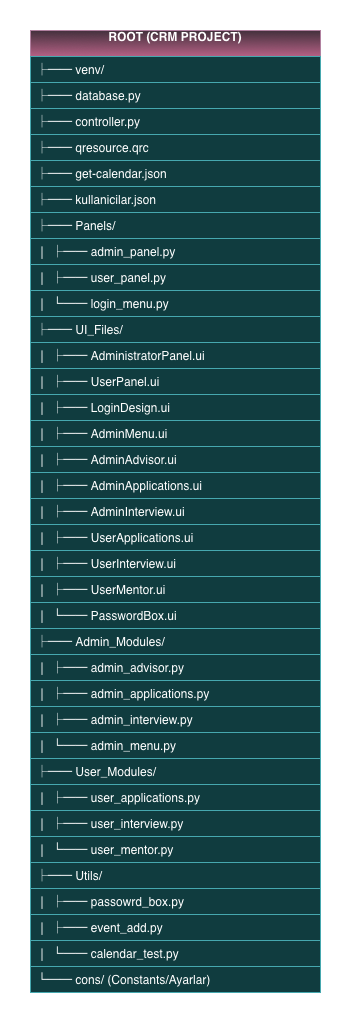

The diagram above was exported from draw.io. Its source (the exported page's mxGraphModel, read from the mxfile embedded in the PNG):
<mxGraphModel dx="2332" dy="1148" grid="1" gridSize="10" guides="1" tooltips="1" connect="1" arrows="1" fold="1" page="1" pageScale="1" pageWidth="1169" pageHeight="1654" background="light-dark(#FFFFFF,#FFFFFF)" math="0" shadow="0">
  <root>
    <mxCell id="0" />
    <mxCell id="1" parent="0" />
    <mxCell id="Z6DmhwigMYc_7hSA8glB-1" parent="1" style="swimlane;childLayout=stackLayout;horizontal=1;startSize=26;horizontalStack=0;resizeParent=1;resizeParentMax=0;resizeLast=0;collapsible=1;marginBottom=0;fillColor=#e6d0de;strokeColor=#996185;gradientColor=#d5739d;" value="ROOT (CRM PROJECT)&#10;" vertex="1">
      <mxGeometry height="962" width="290" x="70" y="150" as="geometry" />
    </mxCell>
    <mxCell id="Z6DmhwigMYc_7hSA8glB-2" parent="Z6DmhwigMYc_7hSA8glB-1" style="text;strokeColor=#0e8088;fillColor=#b0e3e6;align=left;verticalAlign=top;spacingLeft=4;spacingRight=4;overflow=hidden;rotatable=0;points=[[0,0.5],[1,0.5]];portConstraint=eastwest;labelBackgroundColor=none;" value="├── venv/" vertex="1">
      <mxGeometry height="26" width="290" y="26" as="geometry" />
    </mxCell>
    <mxCell id="Z6DmhwigMYc_7hSA8glB-3" parent="Z6DmhwigMYc_7hSA8glB-1" style="text;strokeColor=#0e8088;fillColor=#b0e3e6;align=left;verticalAlign=top;spacingLeft=4;spacingRight=4;overflow=hidden;rotatable=0;points=[[0,0.5],[1,0.5]];portConstraint=eastwest;labelBackgroundColor=none;" value="├── database.py" vertex="1">
      <mxGeometry height="26" width="290" y="52" as="geometry" />
    </mxCell>
    <mxCell id="Z6DmhwigMYc_7hSA8glB-4" parent="Z6DmhwigMYc_7hSA8glB-1" style="text;strokeColor=#0e8088;fillColor=#b0e3e6;align=left;verticalAlign=top;spacingLeft=4;spacingRight=4;overflow=hidden;rotatable=0;points=[[0,0.5],[1,0.5]];portConstraint=eastwest;labelBackgroundColor=none;" value="├── controller.py" vertex="1">
      <mxGeometry height="26" width="290" y="78" as="geometry" />
    </mxCell>
    <mxCell id="Z6DmhwigMYc_7hSA8glB-5" parent="Z6DmhwigMYc_7hSA8glB-1" style="text;strokeColor=#0e8088;fillColor=#b0e3e6;align=left;verticalAlign=top;spacingLeft=4;spacingRight=4;overflow=hidden;rotatable=0;points=[[0,0.5],[1,0.5]];portConstraint=eastwest;labelBackgroundColor=none;" value="├── qresource.qrc" vertex="1">
      <mxGeometry height="26" width="290" y="104" as="geometry" />
    </mxCell>
    <mxCell id="Z6DmhwigMYc_7hSA8glB-6" parent="Z6DmhwigMYc_7hSA8glB-1" style="text;strokeColor=#0e8088;fillColor=#b0e3e6;align=left;verticalAlign=top;spacingLeft=4;spacingRight=4;overflow=hidden;rotatable=0;points=[[0,0.5],[1,0.5]];portConstraint=eastwest;labelBackgroundColor=none;" value="├── get-calendar.json" vertex="1">
      <mxGeometry height="26" width="290" y="130" as="geometry" />
    </mxCell>
    <mxCell id="Z6DmhwigMYc_7hSA8glB-7" parent="Z6DmhwigMYc_7hSA8glB-1" style="text;strokeColor=#0e8088;fillColor=#b0e3e6;align=left;verticalAlign=top;spacingLeft=4;spacingRight=4;overflow=hidden;rotatable=0;points=[[0,0.5],[1,0.5]];portConstraint=eastwest;labelBackgroundColor=none;" value="├── kullanicilar.json" vertex="1">
      <mxGeometry height="26" width="290" y="156" as="geometry" />
    </mxCell>
    <mxCell id="Z6DmhwigMYc_7hSA8glB-8" parent="Z6DmhwigMYc_7hSA8glB-1" style="text;strokeColor=#0e8088;fillColor=#b0e3e6;align=left;verticalAlign=top;spacingLeft=4;spacingRight=4;overflow=hidden;rotatable=0;points=[[0,0.5],[1,0.5]];portConstraint=eastwest;labelBackgroundColor=none;" value="├── Panels/" vertex="1">
      <mxGeometry height="26" width="290" y="182" as="geometry" />
    </mxCell>
    <mxCell id="Z6DmhwigMYc_7hSA8glB-9" parent="Z6DmhwigMYc_7hSA8glB-1" style="text;strokeColor=#0e8088;fillColor=#b0e3e6;align=left;verticalAlign=top;spacingLeft=4;spacingRight=4;overflow=hidden;rotatable=0;points=[[0,0.5],[1,0.5]];portConstraint=eastwest;labelBackgroundColor=none;" value="│   ├── admin_panel.py" vertex="1">
      <mxGeometry height="26" width="290" y="208" as="geometry" />
    </mxCell>
    <mxCell id="Z6DmhwigMYc_7hSA8glB-10" parent="Z6DmhwigMYc_7hSA8glB-1" style="text;strokeColor=#0e8088;fillColor=#b0e3e6;align=left;verticalAlign=top;spacingLeft=4;spacingRight=4;overflow=hidden;rotatable=0;points=[[0,0.5],[1,0.5]];portConstraint=eastwest;labelBackgroundColor=none;" value="│   ├── user_panel.py" vertex="1">
      <mxGeometry height="26" width="290" y="234" as="geometry" />
    </mxCell>
    <mxCell id="Z6DmhwigMYc_7hSA8glB-11" parent="Z6DmhwigMYc_7hSA8glB-1" style="text;strokeColor=#0e8088;fillColor=#b0e3e6;align=left;verticalAlign=top;spacingLeft=4;spacingRight=4;overflow=hidden;rotatable=0;points=[[0,0.5],[1,0.5]];portConstraint=eastwest;labelBackgroundColor=none;" value="│   └── login_menu.py" vertex="1">
      <mxGeometry height="26" width="290" y="260" as="geometry" />
    </mxCell>
    <mxCell id="Z6DmhwigMYc_7hSA8glB-12" parent="Z6DmhwigMYc_7hSA8glB-1" style="text;strokeColor=#0e8088;fillColor=#b0e3e6;align=left;verticalAlign=top;spacingLeft=4;spacingRight=4;overflow=hidden;rotatable=0;points=[[0,0.5],[1,0.5]];portConstraint=eastwest;labelBackgroundColor=none;" value="├── UI_Files/" vertex="1">
      <mxGeometry height="26" width="290" y="286" as="geometry" />
    </mxCell>
    <mxCell id="Z6DmhwigMYc_7hSA8glB-13" parent="Z6DmhwigMYc_7hSA8glB-1" style="text;strokeColor=#0e8088;fillColor=#b0e3e6;align=left;verticalAlign=top;spacingLeft=4;spacingRight=4;overflow=hidden;rotatable=0;points=[[0,0.5],[1,0.5]];portConstraint=eastwest;labelBackgroundColor=none;" value="│   ├── AdministratorPanel.ui" vertex="1">
      <mxGeometry height="26" width="290" y="312" as="geometry" />
    </mxCell>
    <mxCell id="Z6DmhwigMYc_7hSA8glB-14" parent="Z6DmhwigMYc_7hSA8glB-1" style="text;strokeColor=#0e8088;fillColor=#b0e3e6;align=left;verticalAlign=top;spacingLeft=4;spacingRight=4;overflow=hidden;rotatable=0;points=[[0,0.5],[1,0.5]];portConstraint=eastwest;labelBackgroundColor=none;" value="│   ├── UserPanel.ui" vertex="1">
      <mxGeometry height="26" width="290" y="338" as="geometry" />
    </mxCell>
    <mxCell id="Z6DmhwigMYc_7hSA8glB-15" parent="Z6DmhwigMYc_7hSA8glB-1" style="text;strokeColor=#0e8088;fillColor=#b0e3e6;align=left;verticalAlign=top;spacingLeft=4;spacingRight=4;overflow=hidden;rotatable=0;points=[[0,0.5],[1,0.5]];portConstraint=eastwest;labelBackgroundColor=none;" value="│   ├── LoginDesign.ui" vertex="1">
      <mxGeometry height="26" width="290" y="364" as="geometry" />
    </mxCell>
    <mxCell id="Z6DmhwigMYc_7hSA8glB-16" parent="Z6DmhwigMYc_7hSA8glB-1" style="text;strokeColor=#0e8088;fillColor=#b0e3e6;align=left;verticalAlign=top;spacingLeft=4;spacingRight=4;overflow=hidden;rotatable=0;points=[[0,0.5],[1,0.5]];portConstraint=eastwest;labelBackgroundColor=none;" value="│   ├── AdminMenu.ui" vertex="1">
      <mxGeometry height="26" width="290" y="390" as="geometry" />
    </mxCell>
    <mxCell id="Z6DmhwigMYc_7hSA8glB-17" parent="Z6DmhwigMYc_7hSA8glB-1" style="text;strokeColor=#0e8088;fillColor=#b0e3e6;align=left;verticalAlign=top;spacingLeft=4;spacingRight=4;overflow=hidden;rotatable=0;points=[[0,0.5],[1,0.5]];portConstraint=eastwest;labelBackgroundColor=none;" value="│   ├── AdminAdvisor.ui" vertex="1">
      <mxGeometry height="26" width="290" y="416" as="geometry" />
    </mxCell>
    <mxCell id="Z6DmhwigMYc_7hSA8glB-18" parent="Z6DmhwigMYc_7hSA8glB-1" style="text;strokeColor=#0e8088;fillColor=#b0e3e6;align=left;verticalAlign=top;spacingLeft=4;spacingRight=4;overflow=hidden;rotatable=0;points=[[0,0.5],[1,0.5]];portConstraint=eastwest;labelBackgroundColor=none;" value="│   ├── AdminApplications.ui" vertex="1">
      <mxGeometry height="26" width="290" y="442" as="geometry" />
    </mxCell>
    <mxCell id="Z6DmhwigMYc_7hSA8glB-19" parent="Z6DmhwigMYc_7hSA8glB-1" style="text;strokeColor=#0e8088;fillColor=#b0e3e6;align=left;verticalAlign=top;spacingLeft=4;spacingRight=4;overflow=hidden;rotatable=0;points=[[0,0.5],[1,0.5]];portConstraint=eastwest;labelBackgroundColor=none;" value="│   ├── AdminInterview.ui" vertex="1">
      <mxGeometry height="26" width="290" y="468" as="geometry" />
    </mxCell>
    <mxCell id="Z6DmhwigMYc_7hSA8glB-20" parent="Z6DmhwigMYc_7hSA8glB-1" style="text;strokeColor=#0e8088;fillColor=#b0e3e6;align=left;verticalAlign=top;spacingLeft=4;spacingRight=4;overflow=hidden;rotatable=0;points=[[0,0.5],[1,0.5]];portConstraint=eastwest;labelBackgroundColor=none;" value="│   ├── UserApplications.ui" vertex="1">
      <mxGeometry height="26" width="290" y="494" as="geometry" />
    </mxCell>
    <mxCell id="Z6DmhwigMYc_7hSA8glB-21" parent="Z6DmhwigMYc_7hSA8glB-1" style="text;strokeColor=#0e8088;fillColor=#b0e3e6;align=left;verticalAlign=top;spacingLeft=4;spacingRight=4;overflow=hidden;rotatable=0;points=[[0,0.5],[1,0.5]];portConstraint=eastwest;labelBackgroundColor=none;" value="│   ├── UserInterview.ui" vertex="1">
      <mxGeometry height="26" width="290" y="520" as="geometry" />
    </mxCell>
    <mxCell id="Z6DmhwigMYc_7hSA8glB-22" parent="Z6DmhwigMYc_7hSA8glB-1" style="text;strokeColor=#0e8088;fillColor=#b0e3e6;align=left;verticalAlign=top;spacingLeft=4;spacingRight=4;overflow=hidden;rotatable=0;points=[[0,0.5],[1,0.5]];portConstraint=eastwest;labelBackgroundColor=none;" value="│   ├── UserMentor.ui" vertex="1">
      <mxGeometry height="26" width="290" y="546" as="geometry" />
    </mxCell>
    <mxCell id="Z6DmhwigMYc_7hSA8glB-23" parent="Z6DmhwigMYc_7hSA8glB-1" style="text;strokeColor=#0e8088;fillColor=#b0e3e6;align=left;verticalAlign=top;spacingLeft=4;spacingRight=4;overflow=hidden;rotatable=0;points=[[0,0.5],[1,0.5]];portConstraint=eastwest;labelBackgroundColor=none;" value="│   └── PasswordBox.ui" vertex="1">
      <mxGeometry height="26" width="290" y="572" as="geometry" />
    </mxCell>
    <mxCell id="Z6DmhwigMYc_7hSA8glB-24" parent="Z6DmhwigMYc_7hSA8glB-1" style="text;strokeColor=#0e8088;fillColor=#b0e3e6;align=left;verticalAlign=top;spacingLeft=4;spacingRight=4;overflow=hidden;rotatable=0;points=[[0,0.5],[1,0.5]];portConstraint=eastwest;labelBackgroundColor=none;" value="├── Admin_Modules/" vertex="1">
      <mxGeometry height="26" width="290" y="598" as="geometry" />
    </mxCell>
    <mxCell id="Z6DmhwigMYc_7hSA8glB-25" parent="Z6DmhwigMYc_7hSA8glB-1" style="text;strokeColor=#0e8088;fillColor=#b0e3e6;align=left;verticalAlign=top;spacingLeft=4;spacingRight=4;overflow=hidden;rotatable=0;points=[[0,0.5],[1,0.5]];portConstraint=eastwest;labelBackgroundColor=none;" value="│   ├── admin_advisor.py" vertex="1">
      <mxGeometry height="26" width="290" y="624" as="geometry" />
    </mxCell>
    <mxCell id="Z6DmhwigMYc_7hSA8glB-26" parent="Z6DmhwigMYc_7hSA8glB-1" style="text;strokeColor=#0e8088;fillColor=#b0e3e6;align=left;verticalAlign=top;spacingLeft=4;spacingRight=4;overflow=hidden;rotatable=0;points=[[0,0.5],[1,0.5]];portConstraint=eastwest;labelBackgroundColor=none;" value="│   ├── admin_applications.py" vertex="1">
      <mxGeometry height="26" width="290" y="650" as="geometry" />
    </mxCell>
    <mxCell id="Z6DmhwigMYc_7hSA8glB-27" parent="Z6DmhwigMYc_7hSA8glB-1" style="text;strokeColor=#0e8088;fillColor=#b0e3e6;align=left;verticalAlign=top;spacingLeft=4;spacingRight=4;overflow=hidden;rotatable=0;points=[[0,0.5],[1,0.5]];portConstraint=eastwest;labelBackgroundColor=none;" value="│   ├── admin_interview.py" vertex="1">
      <mxGeometry height="26" width="290" y="676" as="geometry" />
    </mxCell>
    <mxCell id="Z6DmhwigMYc_7hSA8glB-28" parent="Z6DmhwigMYc_7hSA8glB-1" style="text;strokeColor=#0e8088;fillColor=#b0e3e6;align=left;verticalAlign=top;spacingLeft=4;spacingRight=4;overflow=hidden;rotatable=0;points=[[0,0.5],[1,0.5]];portConstraint=eastwest;labelBackgroundColor=none;" value="│   └── admin_menu.py" vertex="1">
      <mxGeometry height="26" width="290" y="702" as="geometry" />
    </mxCell>
    <mxCell id="Z6DmhwigMYc_7hSA8glB-29" parent="Z6DmhwigMYc_7hSA8glB-1" style="text;strokeColor=#0e8088;fillColor=#b0e3e6;align=left;verticalAlign=top;spacingLeft=4;spacingRight=4;overflow=hidden;rotatable=0;points=[[0,0.5],[1,0.5]];portConstraint=eastwest;labelBackgroundColor=none;" value="├── User_Modules/" vertex="1">
      <mxGeometry height="26" width="290" y="728" as="geometry" />
    </mxCell>
    <mxCell id="Z6DmhwigMYc_7hSA8glB-30" parent="Z6DmhwigMYc_7hSA8glB-1" style="text;strokeColor=#0e8088;fillColor=#b0e3e6;align=left;verticalAlign=top;spacingLeft=4;spacingRight=4;overflow=hidden;rotatable=0;points=[[0,0.5],[1,0.5]];portConstraint=eastwest;labelBackgroundColor=none;" value="│   ├── user_applications.py" vertex="1">
      <mxGeometry height="26" width="290" y="754" as="geometry" />
    </mxCell>
    <mxCell id="Z6DmhwigMYc_7hSA8glB-31" parent="Z6DmhwigMYc_7hSA8glB-1" style="text;strokeColor=#0e8088;fillColor=#b0e3e6;align=left;verticalAlign=top;spacingLeft=4;spacingRight=4;overflow=hidden;rotatable=0;points=[[0,0.5],[1,0.5]];portConstraint=eastwest;labelBackgroundColor=none;" value="│   ├── user_interview.py" vertex="1">
      <mxGeometry height="26" width="290" y="780" as="geometry" />
    </mxCell>
    <mxCell id="Z6DmhwigMYc_7hSA8glB-32" parent="Z6DmhwigMYc_7hSA8glB-1" style="text;strokeColor=#0e8088;fillColor=#b0e3e6;align=left;verticalAlign=top;spacingLeft=4;spacingRight=4;overflow=hidden;rotatable=0;points=[[0,0.5],[1,0.5]];portConstraint=eastwest;labelBackgroundColor=none;" value="│   └── user_mentor.py" vertex="1">
      <mxGeometry height="26" width="290" y="806" as="geometry" />
    </mxCell>
    <mxCell id="Z6DmhwigMYc_7hSA8glB-33" parent="Z6DmhwigMYc_7hSA8glB-1" style="text;strokeColor=#0e8088;fillColor=#b0e3e6;align=left;verticalAlign=top;spacingLeft=4;spacingRight=4;overflow=hidden;rotatable=0;points=[[0,0.5],[1,0.5]];portConstraint=eastwest;labelBackgroundColor=none;" value="├── Utils/" vertex="1">
      <mxGeometry height="26" width="290" y="832" as="geometry" />
    </mxCell>
    <mxCell id="Z6DmhwigMYc_7hSA8glB-34" parent="Z6DmhwigMYc_7hSA8glB-1" style="text;strokeColor=#0e8088;fillColor=#b0e3e6;align=left;verticalAlign=top;spacingLeft=4;spacingRight=4;overflow=hidden;rotatable=0;points=[[0,0.5],[1,0.5]];portConstraint=eastwest;labelBackgroundColor=none;" value="│   ├── passowrd_box.py" vertex="1">
      <mxGeometry height="26" width="290" y="858" as="geometry" />
    </mxCell>
    <mxCell id="Z6DmhwigMYc_7hSA8glB-35" parent="Z6DmhwigMYc_7hSA8glB-1" style="text;strokeColor=#0e8088;fillColor=#b0e3e6;align=left;verticalAlign=top;spacingLeft=4;spacingRight=4;overflow=hidden;rotatable=0;points=[[0,0.5],[1,0.5]];portConstraint=eastwest;labelBackgroundColor=none;" value="│   ├── event_add.py" vertex="1">
      <mxGeometry height="26" width="290" y="884" as="geometry" />
    </mxCell>
    <mxCell id="Z6DmhwigMYc_7hSA8glB-36" parent="Z6DmhwigMYc_7hSA8glB-1" style="text;strokeColor=#0e8088;fillColor=#b0e3e6;align=left;verticalAlign=top;spacingLeft=4;spacingRight=4;overflow=hidden;rotatable=0;points=[[0,0.5],[1,0.5]];portConstraint=eastwest;labelBackgroundColor=none;" value="│   └── calendar_test.py" vertex="1">
      <mxGeometry height="26" width="290" y="910" as="geometry" />
    </mxCell>
    <mxCell id="Z6DmhwigMYc_7hSA8glB-37" parent="Z6DmhwigMYc_7hSA8glB-1" style="text;strokeColor=#0e8088;fillColor=#b0e3e6;align=left;verticalAlign=top;spacingLeft=4;spacingRight=4;overflow=hidden;rotatable=0;points=[[0,0.5],[1,0.5]];portConstraint=eastwest;labelBackgroundColor=none;" value="└── cons/ (Constants/Ayarlar)" vertex="1">
      <mxGeometry height="26" width="290" y="936" as="geometry" />
    </mxCell>
  </root>
</mxGraphModel>